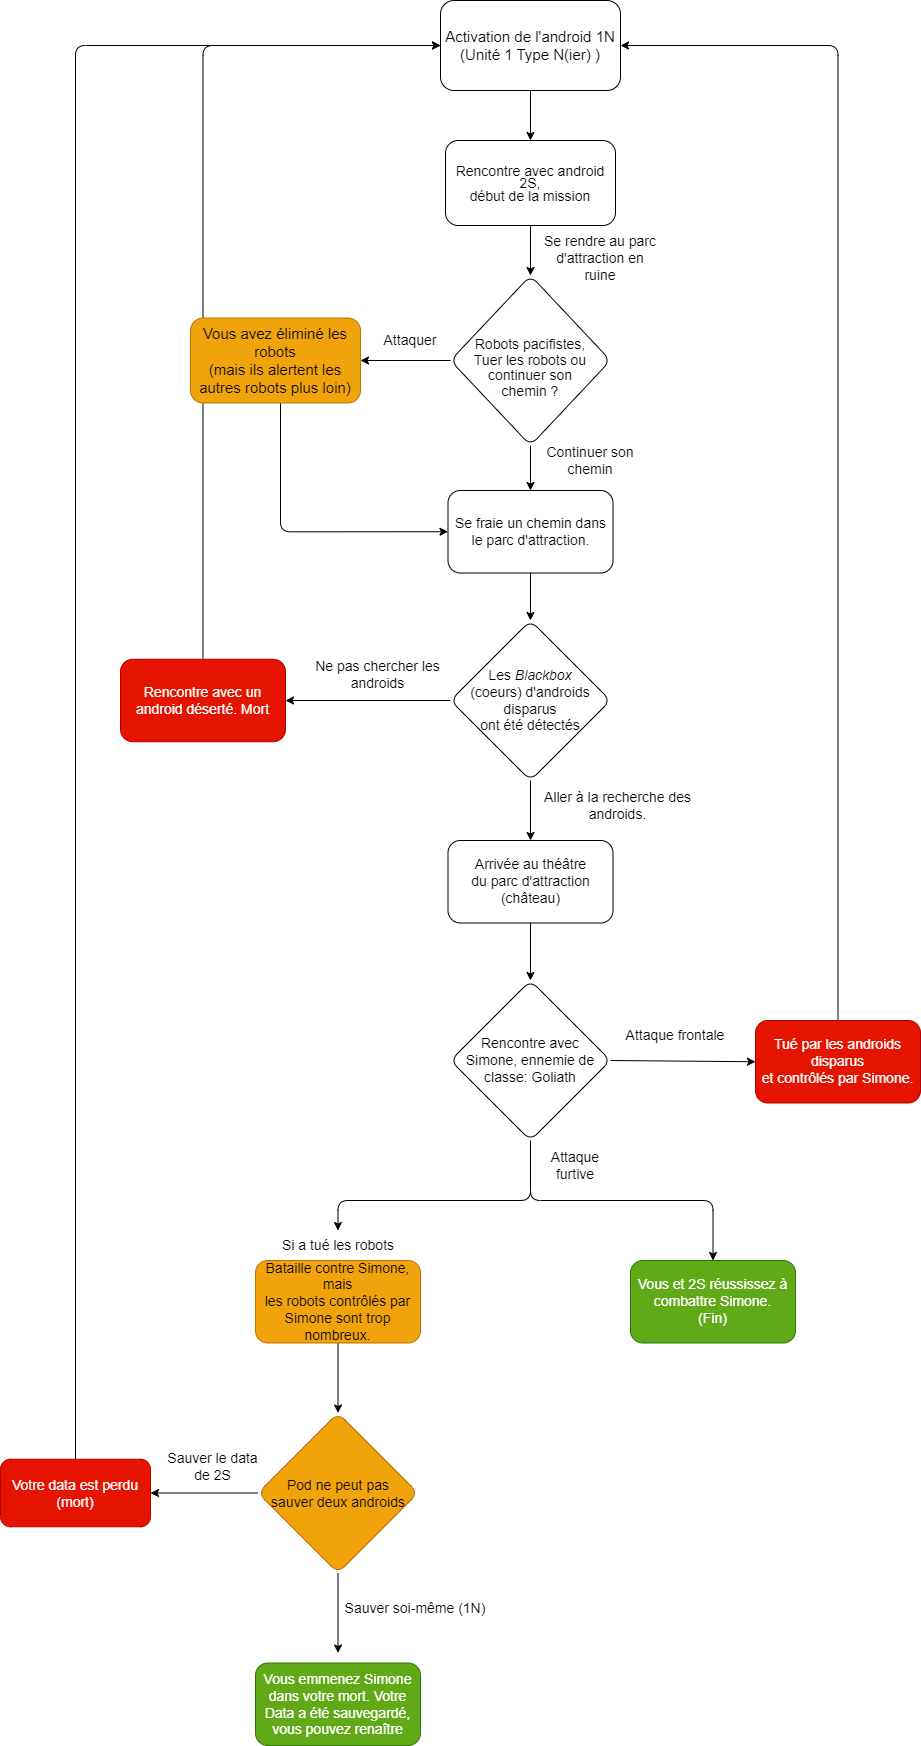

The diagram above was exported from draw.io. Its source (the exported page's mxGraphModel, read from the mxfile embedded in the PNG):
<mxGraphModel dx="2066" dy="1879" grid="1" gridSize="10" guides="1" tooltips="1" connect="1" arrows="1" fold="1" page="1" pageScale="1" pageWidth="850" pageHeight="1100" math="0" shadow="0">
  <root>
    <mxCell id="0" />
    <mxCell id="1" parent="0" />
    <mxCell id="63" style="edgeStyle=none;html=1;exitX=0.5;exitY=1;exitDx=0;exitDy=0;entryX=0.5;entryY=0;entryDx=0;entryDy=0;" parent="1" source="8" target="78" edge="1">
      <mxGeometry relative="1" as="geometry">
        <mxPoint x="510" y="-760" as="targetPoint" />
      </mxGeometry>
    </mxCell>
    <mxCell id="8" value="&lt;font style=&quot;font-size: 15px;&quot;&gt;Activation de l'android 1N (Unité 1 Type N(ier) )&lt;/font&gt;" style="rounded=1;whiteSpace=wrap;html=1;" parent="1" vertex="1">
      <mxGeometry x="420" y="-870" width="180" height="90" as="geometry" />
    </mxCell>
    <mxCell id="97" style="edgeStyle=none;html=1;exitX=0;exitY=0.5;exitDx=0;exitDy=0;" parent="1" source="16" target="17" edge="1">
      <mxGeometry relative="1" as="geometry" />
    </mxCell>
    <mxCell id="98" style="edgeStyle=none;html=1;exitX=0.5;exitY=1;exitDx=0;exitDy=0;entryX=0.5;entryY=0;entryDx=0;entryDy=0;" parent="1" source="16" edge="1">
      <mxGeometry relative="1" as="geometry">
        <mxPoint x="317.5" y="782.5" as="targetPoint" />
      </mxGeometry>
    </mxCell>
    <mxCell id="16" value="&lt;font style=&quot;font-size: 14px;&quot;&gt;Pod ne peut pas&lt;br&gt;sauver deux androids&lt;/font&gt;" style="rhombus;whiteSpace=wrap;html=1;rounded=1;fillColor=#f0a30a;fontColor=#000000;strokeColor=#BD7000;" parent="1" vertex="1">
      <mxGeometry x="237.5" y="542.5" width="160" height="160" as="geometry" />
    </mxCell>
    <mxCell id="100" style="edgeStyle=orthogonalEdgeStyle;html=1;exitX=0.5;exitY=0;exitDx=0;exitDy=0;entryX=0;entryY=0.5;entryDx=0;entryDy=0;" parent="1" source="17" target="8" edge="1">
      <mxGeometry relative="1" as="geometry" />
    </mxCell>
    <mxCell id="17" value="&lt;font style=&quot;font-size: 14px;&quot;&gt;Votre data est perdu (mort)&lt;/font&gt;" style="rounded=1;whiteSpace=wrap;html=1;fillColor=#e51400;fontColor=#ffffff;strokeColor=#B20000;" parent="1" vertex="1">
      <mxGeometry x="-20" y="588.75" width="150" height="67.5" as="geometry" />
    </mxCell>
    <mxCell id="21" value="&lt;font style=&quot;font-size: 14px;&quot;&gt;Se rendre au parc d'attraction en ruine&lt;/font&gt;" style="text;html=1;strokeColor=none;fillColor=none;align=center;verticalAlign=middle;whiteSpace=wrap;rounded=0;fontSize=11;" parent="1" vertex="1">
      <mxGeometry x="520" y="-630" width="120" height="35" as="geometry" />
    </mxCell>
    <mxCell id="31" value="&lt;font style=&quot;font-size: 14px;&quot;&gt;Attaquer&lt;/font&gt;" style="text;html=1;strokeColor=none;fillColor=none;align=center;verticalAlign=middle;whiteSpace=wrap;rounded=0;fontSize=11;" parent="1" vertex="1">
      <mxGeometry x="360" y="-545" width="60" height="30" as="geometry" />
    </mxCell>
    <mxCell id="35" value="&lt;font style=&quot;font-size: 14px;&quot;&gt;Ne pas chercher les androids&lt;/font&gt;" style="text;html=1;strokeColor=none;fillColor=none;align=center;verticalAlign=middle;whiteSpace=wrap;rounded=0;fontSize=12;" parent="1" vertex="1">
      <mxGeometry x="280" y="-211.25" width="155" height="30" as="geometry" />
    </mxCell>
    <mxCell id="36" value="&lt;font style=&quot;font-size: 14px;&quot;&gt;Aller à la recherche des androids.&lt;/font&gt;" style="text;html=1;strokeColor=none;fillColor=none;align=center;verticalAlign=middle;whiteSpace=wrap;rounded=0;fontSize=12;" parent="1" vertex="1">
      <mxGeometry x="520" y="-80" width="155" height="30" as="geometry" />
    </mxCell>
    <mxCell id="47" style="edgeStyle=orthogonalEdgeStyle;rounded=1;html=1;exitX=0.5;exitY=0;exitDx=0;exitDy=0;entryX=0;entryY=0.5;entryDx=0;entryDy=0;fontSize=12;" parent="1" source="45" target="8" edge="1">
      <mxGeometry relative="1" as="geometry" />
    </mxCell>
    <mxCell id="45" value="&lt;font style=&quot;font-size: 14px;&quot;&gt;Rencontre avec un android déserté. Mort&lt;/font&gt;" style="rounded=1;whiteSpace=wrap;html=1;fontSize=12;fillColor=#e51400;fontColor=#ffffff;strokeColor=#B20000;" parent="1" vertex="1">
      <mxGeometry x="100" y="-211.25" width="165" height="82.5" as="geometry" />
    </mxCell>
    <mxCell id="73" style="edgeStyle=orthogonalEdgeStyle;html=1;entryX=0;entryY=0.5;entryDx=0;entryDy=0;" parent="1" source="32" target="81" edge="1">
      <mxGeometry relative="1" as="geometry">
        <mxPoint x="430" y="-280" as="targetPoint" />
        <Array as="points">
          <mxPoint x="260" y="-339" />
        </Array>
      </mxGeometry>
    </mxCell>
    <mxCell id="32" value="&lt;font style=&quot;font-size: 15px;&quot;&gt;Vous avez éliminé les robots&lt;br&gt;(mais ils alertent les autres robots plus loin)&lt;/font&gt;" style="rounded=1;whiteSpace=wrap;html=1;fillColor=#f0a30a;fontColor=#000000;strokeColor=#BD7000;" parent="1" vertex="1">
      <mxGeometry x="170" y="-552.5" width="170" height="85" as="geometry" />
    </mxCell>
    <mxCell id="90" style="edgeStyle=orthogonalEdgeStyle;html=1;exitX=0.5;exitY=1;exitDx=0;exitDy=0;entryX=0.5;entryY=0;entryDx=0;entryDy=0;fontColor=#e01f1f;" parent="1" source="48" target="77" edge="1">
      <mxGeometry relative="1" as="geometry" />
    </mxCell>
    <mxCell id="48" value="&lt;font style=&quot;font-size: 14px;&quot;&gt;Arrivée au théâtre&lt;br&gt;du parc d'attraction&lt;br&gt;(château)&lt;/font&gt;" style="rounded=1;whiteSpace=wrap;html=1;fontSize=12;" parent="1" vertex="1">
      <mxGeometry x="427.5" y="-30" width="165" height="82.5" as="geometry" />
    </mxCell>
    <mxCell id="96" style="edgeStyle=none;html=1;exitX=0.5;exitY=1;exitDx=0;exitDy=0;entryX=0.5;entryY=0;entryDx=0;entryDy=0;" parent="1" source="53" target="16" edge="1">
      <mxGeometry relative="1" as="geometry" />
    </mxCell>
    <mxCell id="53" value="&lt;font style=&quot;font-size: 14px;&quot;&gt;Bataille contre Simone, mais&lt;br&gt;les robots contrôlés par Simone sont trop nombreux.&lt;/font&gt;" style="rounded=1;whiteSpace=wrap;html=1;fontSize=12;fillColor=#f0a30a;fontColor=#000000;strokeColor=#BD7000;" parent="1" vertex="1">
      <mxGeometry x="235" y="390" width="165" height="82.5" as="geometry" />
    </mxCell>
    <mxCell id="54" value="&lt;font style=&quot;font-size: 14px;&quot;&gt;Si a tué les robots&lt;/font&gt;" style="text;html=1;strokeColor=none;fillColor=none;align=center;verticalAlign=middle;whiteSpace=wrap;rounded=0;" parent="1" vertex="1">
      <mxGeometry x="252.5" y="360" width="130" height="30" as="geometry" />
    </mxCell>
    <mxCell id="55" value="&lt;font style=&quot;font-size: 14px;&quot;&gt;Attaque frontale&lt;/font&gt;" style="text;html=1;strokeColor=none;fillColor=none;align=center;verticalAlign=middle;whiteSpace=wrap;rounded=0;" parent="1" vertex="1">
      <mxGeometry x="590" y="150" width="130" height="30" as="geometry" />
    </mxCell>
    <mxCell id="57" value="&lt;font style=&quot;font-size: 14px;&quot;&gt;Sauver le data de 2S&lt;/font&gt;" style="text;html=1;strokeColor=none;fillColor=none;align=center;verticalAlign=middle;whiteSpace=wrap;rounded=0;" parent="1" vertex="1">
      <mxGeometry x="140" y="572.5" width="105" height="46.25" as="geometry" />
    </mxCell>
    <mxCell id="58" value="&lt;font style=&quot;font-size: 14px;&quot;&gt;Sauver soi-même (1N)&lt;/font&gt;" style="text;html=1;strokeColor=none;fillColor=none;align=center;verticalAlign=middle;whiteSpace=wrap;rounded=0;" parent="1" vertex="1">
      <mxGeometry x="320" y="722.5" width="150" height="30" as="geometry" />
    </mxCell>
    <mxCell id="62" value="&lt;font style=&quot;font-size: 14px;&quot;&gt;Vous et 2S réussissez à combattre Simone.&lt;br&gt;(Fin)&lt;/font&gt;" style="rounded=1;whiteSpace=wrap;html=1;fontSize=12;fillColor=#60a917;fontColor=#ffffff;strokeColor=#2D7600;" parent="1" vertex="1">
      <mxGeometry x="610" y="390" width="165" height="82.5" as="geometry" />
    </mxCell>
    <mxCell id="60" value="&lt;font style=&quot;font-size: 14px;&quot;&gt;Continuer son chemin&lt;/font&gt;" style="text;html=1;strokeColor=none;fillColor=none;align=center;verticalAlign=middle;whiteSpace=wrap;rounded=0;" parent="1" vertex="1">
      <mxGeometry x="520" y="-425" width="100" height="30" as="geometry" />
    </mxCell>
    <mxCell id="91" style="edgeStyle=orthogonalEdgeStyle;html=1;exitX=0.5;exitY=1;exitDx=0;exitDy=0;entryX=0.5;entryY=0;entryDx=0;entryDy=0;" parent="1" source="77" target="62" edge="1">
      <mxGeometry relative="1" as="geometry" />
    </mxCell>
    <mxCell id="94" style="edgeStyle=none;html=1;exitX=1;exitY=0.5;exitDx=0;exitDy=0;entryX=0;entryY=0.5;entryDx=0;entryDy=0;" parent="1" source="77" target="93" edge="1">
      <mxGeometry relative="1" as="geometry" />
    </mxCell>
    <mxCell id="102" style="edgeStyle=orthogonalEdgeStyle;html=1;fontSize=16;entryX=0.5;entryY=0;entryDx=0;entryDy=0;" parent="1" target="54" edge="1">
      <mxGeometry relative="1" as="geometry">
        <mxPoint x="510" y="300" as="sourcePoint" />
        <mxPoint x="320" y="330" as="targetPoint" />
        <Array as="points">
          <mxPoint x="510" y="330" />
          <mxPoint x="318" y="330" />
        </Array>
      </mxGeometry>
    </mxCell>
    <mxCell id="77" value="&lt;font style=&quot;font-size: 14px;&quot;&gt;Rencontre avec&lt;br&gt;Simone, ennemie de&lt;br&gt;classe: Goliath&lt;/font&gt;" style="rhombus;whiteSpace=wrap;html=1;rounded=1;" parent="1" vertex="1">
      <mxGeometry x="430" y="110" width="160" height="160" as="geometry" />
    </mxCell>
    <mxCell id="86" style="edgeStyle=orthogonalEdgeStyle;html=1;exitX=0.5;exitY=1;exitDx=0;exitDy=0;fontColor=#e01f1f;" parent="1" source="78" target="79" edge="1">
      <mxGeometry relative="1" as="geometry" />
    </mxCell>
    <mxCell id="78" value="&lt;div style=&quot;line-height: 12.1px; font-size: 14px;&quot;&gt;&lt;font style=&quot;font-size: 14px;&quot;&gt;Rencontre avec android 2S,&lt;/font&gt;&lt;/div&gt;&lt;div style=&quot;line-height: 12.1px; font-size: 14px;&quot;&gt;&lt;font style=&quot;font-size: 14px;&quot;&gt;début de la mission&lt;/font&gt;&lt;/div&gt;" style="rounded=1;whiteSpace=wrap;html=1;" parent="1" vertex="1">
      <mxGeometry x="425" y="-730" width="170" height="85" as="geometry" />
    </mxCell>
    <mxCell id="87" style="edgeStyle=orthogonalEdgeStyle;html=1;exitX=0.5;exitY=1;exitDx=0;exitDy=0;entryX=0.5;entryY=0;entryDx=0;entryDy=0;fontColor=#e01f1f;" parent="1" source="79" target="81" edge="1">
      <mxGeometry relative="1" as="geometry" />
    </mxCell>
    <mxCell id="88" style="edgeStyle=orthogonalEdgeStyle;html=1;exitX=0;exitY=0.5;exitDx=0;exitDy=0;entryX=1;entryY=0.5;entryDx=0;entryDy=0;fontColor=#e01f1f;" parent="1" source="79" target="32" edge="1">
      <mxGeometry relative="1" as="geometry" />
    </mxCell>
    <mxCell id="79" value="&lt;div style=&quot;line-height: 110%; font-size: 14px;&quot;&gt;&lt;span style=&quot;&quot;&gt;&lt;br&gt;&lt;/span&gt;&lt;/div&gt;&lt;div style=&quot;line-height: 110%; font-size: 14px;&quot;&gt;&lt;span style=&quot;&quot;&gt;Robots pacifistes,&lt;/span&gt;&lt;br style=&quot;&quot;&gt;&lt;span style=&quot;&quot;&gt;Tuer les robots ou&lt;/span&gt;&lt;/div&gt;&lt;div style=&quot;line-height: 110%; font-size: 14px;&quot;&gt;&lt;span style=&quot;background-color: initial;&quot;&gt;continuer son&lt;/span&gt;&lt;/div&gt;&lt;div style=&quot;line-height: 110%; font-size: 14px;&quot;&gt;&lt;span style=&quot;background-color: initial;&quot;&gt;chemin ?&lt;/span&gt;&lt;/div&gt;" style="rhombus;whiteSpace=wrap;html=1;align=center;rounded=1;" parent="1" vertex="1">
      <mxGeometry x="430" y="-595" width="160" height="170" as="geometry" />
    </mxCell>
    <mxCell id="84" style="edgeStyle=orthogonalEdgeStyle;html=1;exitX=0.5;exitY=1;exitDx=0;exitDy=0;entryX=0.5;entryY=0;entryDx=0;entryDy=0;fontColor=#e01f1f;" parent="1" source="80" target="48" edge="1">
      <mxGeometry relative="1" as="geometry" />
    </mxCell>
    <mxCell id="89" style="edgeStyle=orthogonalEdgeStyle;html=1;exitX=0;exitY=0.5;exitDx=0;exitDy=0;entryX=1;entryY=0.5;entryDx=0;entryDy=0;fontColor=#e01f1f;" parent="1" source="80" target="45" edge="1">
      <mxGeometry relative="1" as="geometry" />
    </mxCell>
    <mxCell id="80" value="&lt;font style=&quot;font-size: 14px;&quot;&gt;Les &lt;i&gt;Blackbox&lt;br&gt;&lt;/i&gt;(coeurs) d'androids disparus&lt;br&gt;ont été détectés&lt;br&gt;&lt;/font&gt;" style="rhombus;whiteSpace=wrap;html=1;rounded=1;" parent="1" vertex="1">
      <mxGeometry x="430" y="-250" width="160" height="160" as="geometry" />
    </mxCell>
    <mxCell id="83" style="edgeStyle=orthogonalEdgeStyle;html=1;exitX=0.5;exitY=1;exitDx=0;exitDy=0;fontColor=#e01f1f;" parent="1" source="81" target="80" edge="1">
      <mxGeometry relative="1" as="geometry" />
    </mxCell>
    <mxCell id="81" value="&lt;font style=&quot;font-size: 14px;&quot;&gt;Se fraie un chemin dans le parc d'attraction.&lt;/font&gt;" style="rounded=1;whiteSpace=wrap;html=1;fontSize=12;" parent="1" vertex="1">
      <mxGeometry x="427.5" y="-380" width="165" height="82.5" as="geometry" />
    </mxCell>
    <mxCell id="92" value="&lt;font style=&quot;font-size: 14px;&quot;&gt;Attaque furtive&lt;/font&gt;" style="text;html=1;strokeColor=none;fillColor=none;align=center;verticalAlign=middle;whiteSpace=wrap;rounded=0;" parent="1" vertex="1">
      <mxGeometry x="510" y="280" width="90" height="30" as="geometry" />
    </mxCell>
    <mxCell id="101" style="edgeStyle=orthogonalEdgeStyle;html=1;exitX=0.5;exitY=0;exitDx=0;exitDy=0;entryX=1;entryY=0.5;entryDx=0;entryDy=0;fontSize=16;" parent="1" source="93" target="8" edge="1">
      <mxGeometry relative="1" as="geometry" />
    </mxCell>
    <mxCell id="93" value="&lt;font style=&quot;font-size: 14px;&quot;&gt;Tué par les androids disparus&lt;br&gt;et contrôlés par Simone.&lt;/font&gt;" style="rounded=1;whiteSpace=wrap;html=1;fontSize=12;fillColor=#e51400;fontColor=#ffffff;strokeColor=#B20000;" parent="1" vertex="1">
      <mxGeometry x="735" y="150" width="165" height="82.5" as="geometry" />
    </mxCell>
    <mxCell id="99" value="&lt;font style=&quot;font-size: 14px;&quot;&gt;Vous emmenez Simone dans votre mort. Votre Data a été sauvegardé, vous pouvez renaître&lt;/font&gt;" style="rounded=1;whiteSpace=wrap;html=1;fontSize=12;fillColor=#60a917;fontColor=#ffffff;strokeColor=#2D7600;" parent="1" vertex="1">
      <mxGeometry x="235" y="792.5" width="165" height="82.5" as="geometry" />
    </mxCell>
  </root>
</mxGraphModel>